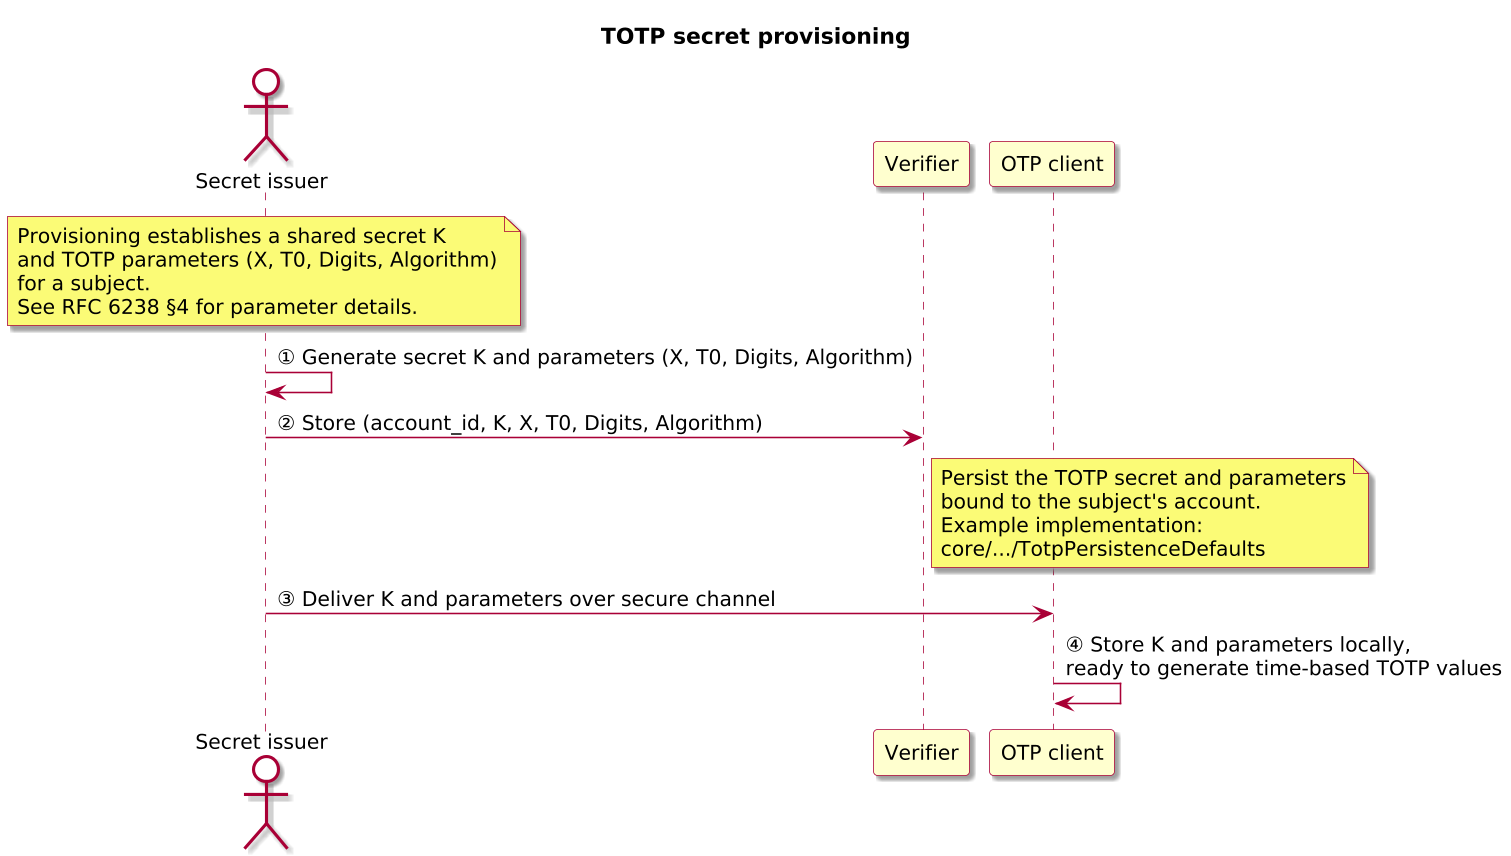

The diagram above was rendered by PlantUML. Its source (embedded in the PNG):
@startuml

skinparam BackgroundColor #FFFFFF
skinparam Shadowing true

skinparam DefaultFontName "SansSerif"
skinparam DefaultFontSize 13
skinparam DefaultFontStyle plain

skinparam dpi 150

skinparam sequence {
  ArrowColor #A80036
  LifeLineBorderColor #A80036
  LifeLineBackgroundColor #FFFFFF
}

skinparam Note {
  BackgroundColor #FBFB77
  BorderColor #A80036
}

skinparam ParticipantBorderColor #A80036
skinparam ParticipantBackgroundColor #FEFECE

skinparam ActorBorderColor #A80036
skinparam ActorBackgroundColor #FFFFFF
skinparam SequenceActorBorderThickness 2
title TOTP secret provisioning

actor "Secret issuer" as Issuer
participant "Verifier" as Verifier
participant "OTP client" as Client

note over Issuer
  Provisioning establishes a shared secret K
  and TOTP parameters (X, T0, Digits, Algorithm)
  for a subject.
  See RFC 6238 §4 for parameter details.
end note

Issuer -> Issuer: ① Generate secret K and parameters (X, T0, Digits, Algorithm)
Issuer -> Verifier: ② Store (account_id, K, X, T0, Digits, Algorithm)
note right of Verifier
  Persist the TOTP secret and parameters
  bound to the subject's account.
  Example implementation:
  core/.../TotpPersistenceDefaults
end note

Issuer -> Client: ③ Deliver K and parameters over secure channel
Client -> Client: ④ Store K and parameters locally,\nready to generate time-based TOTP values

@enduml